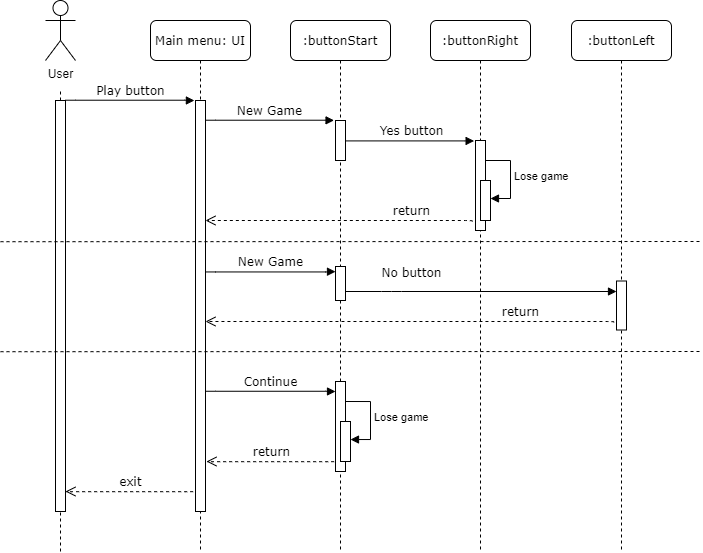

The diagram above was exported from draw.io. Its source (the exported page's mxGraphModel, read from the mxfile embedded in the PNG):
<mxGraphModel dx="745" dy="423" grid="1" gridSize="10" guides="1" tooltips="1" connect="1" arrows="1" fold="1" page="1" pageScale="1" pageWidth="827" pageHeight="1169" math="0" shadow="0">
  <root>
    <mxCell id="0" />
    <mxCell id="1" parent="0" />
    <mxCell id="5oZ1idAoIEOfA9_rG4AP-1" value=":buttonStart" style="shape=umlLifeline;perimeter=lifelinePerimeter;whiteSpace=wrap;html=1;container=1;collapsible=0;recursiveResize=0;outlineConnect=0;rounded=1;shadow=0;comic=0;labelBackgroundColor=none;strokeWidth=1;fontFamily=Verdana;fontSize=12;align=center;" vertex="1" parent="1">
      <mxGeometry x="299" y="309" width="100" height="531" as="geometry" />
    </mxCell>
    <mxCell id="5oZ1idAoIEOfA9_rG4AP-2" value="" style="html=1;points=[];perimeter=orthogonalPerimeter;rounded=0;shadow=0;comic=0;labelBackgroundColor=none;strokeWidth=1;fontFamily=Verdana;fontSize=12;align=center;" vertex="1" parent="5oZ1idAoIEOfA9_rG4AP-1">
      <mxGeometry x="45" y="100" width="10" height="40" as="geometry" />
    </mxCell>
    <mxCell id="5oZ1idAoIEOfA9_rG4AP-46" value="" style="html=1;points=[];perimeter=orthogonalPerimeter;rounded=0;shadow=0;comic=0;labelBackgroundColor=none;strokeWidth=1;fontFamily=Verdana;fontSize=12;align=center;" vertex="1" parent="5oZ1idAoIEOfA9_rG4AP-1">
      <mxGeometry x="45" y="246" width="10" height="34" as="geometry" />
    </mxCell>
    <mxCell id="5oZ1idAoIEOfA9_rG4AP-52" value="" style="html=1;points=[];perimeter=orthogonalPerimeter;rounded=0;shadow=0;comic=0;labelBackgroundColor=none;strokeWidth=1;fontFamily=Verdana;fontSize=12;align=center;" vertex="1" parent="5oZ1idAoIEOfA9_rG4AP-1">
      <mxGeometry x="45" y="361" width="10" height="90" as="geometry" />
    </mxCell>
    <mxCell id="5oZ1idAoIEOfA9_rG4AP-53" value="" style="html=1;points=[];perimeter=orthogonalPerimeter;" vertex="1" parent="5oZ1idAoIEOfA9_rG4AP-1">
      <mxGeometry x="50" y="401" width="10" height="40" as="geometry" />
    </mxCell>
    <mxCell id="5oZ1idAoIEOfA9_rG4AP-54" value="Lose game" style="edgeStyle=orthogonalEdgeStyle;html=1;align=left;spacingLeft=2;endArrow=block;rounded=0;" edge="1" parent="5oZ1idAoIEOfA9_rG4AP-1" target="5oZ1idAoIEOfA9_rG4AP-53">
      <mxGeometry relative="1" as="geometry">
        <mxPoint x="55" y="381" as="sourcePoint" />
        <Array as="points">
          <mxPoint x="80" y="381" />
          <mxPoint x="80" y="419" />
        </Array>
      </mxGeometry>
    </mxCell>
    <mxCell id="5oZ1idAoIEOfA9_rG4AP-5" value=":buttonRight" style="shape=umlLifeline;perimeter=lifelinePerimeter;whiteSpace=wrap;html=1;container=1;collapsible=0;recursiveResize=0;outlineConnect=0;rounded=1;shadow=0;comic=0;labelBackgroundColor=none;strokeWidth=1;fontFamily=Verdana;fontSize=12;align=center;" vertex="1" parent="1">
      <mxGeometry x="439" y="309" width="100" height="531" as="geometry" />
    </mxCell>
    <mxCell id="5oZ1idAoIEOfA9_rG4AP-6" value="" style="html=1;points=[];perimeter=orthogonalPerimeter;rounded=0;shadow=0;comic=0;labelBackgroundColor=none;strokeWidth=1;fontFamily=Verdana;fontSize=12;align=center;" vertex="1" parent="5oZ1idAoIEOfA9_rG4AP-5">
      <mxGeometry x="45" y="120" width="10" height="90" as="geometry" />
    </mxCell>
    <mxCell id="5oZ1idAoIEOfA9_rG4AP-8" value="Main menu: UI" style="shape=umlLifeline;perimeter=lifelinePerimeter;whiteSpace=wrap;html=1;container=0;collapsible=0;recursiveResize=0;outlineConnect=0;rounded=1;shadow=0;comic=0;labelBackgroundColor=none;strokeWidth=1;fontFamily=Verdana;fontSize=12;align=center;" vertex="1" parent="1">
      <mxGeometry x="159" y="309" width="100" height="531" as="geometry" />
    </mxCell>
    <mxCell id="5oZ1idAoIEOfA9_rG4AP-12" value="New Game" style="html=1;verticalAlign=bottom;endArrow=block;labelBackgroundColor=none;fontFamily=Verdana;fontSize=12;edgeStyle=elbowEdgeStyle;elbow=vertical;entryX=-0.145;entryY=-0.004;entryDx=0;entryDy=0;entryPerimeter=0;" edge="1" parent="1" target="5oZ1idAoIEOfA9_rG4AP-2">
      <mxGeometry relative="1" as="geometry">
        <mxPoint x="214" y="409" as="sourcePoint" />
        <mxPoint x="310" y="409" as="targetPoint" />
      </mxGeometry>
    </mxCell>
    <mxCell id="5oZ1idAoIEOfA9_rG4AP-13" value="Yes button" style="html=1;verticalAlign=bottom;endArrow=block;labelBackgroundColor=none;fontFamily=Verdana;fontSize=12;edgeStyle=elbowEdgeStyle;elbow=vertical;entryX=-0.138;entryY=0.005;entryDx=0;entryDy=0;entryPerimeter=0;" edge="1" parent="1" source="5oZ1idAoIEOfA9_rG4AP-2" target="5oZ1idAoIEOfA9_rG4AP-6">
      <mxGeometry x="0.026" relative="1" as="geometry">
        <mxPoint x="429" y="429" as="sourcePoint" />
        <mxPoint x="460" y="429" as="targetPoint" />
        <mxPoint as="offset" />
      </mxGeometry>
    </mxCell>
    <mxCell id="5oZ1idAoIEOfA9_rG4AP-14" value="User" style="shape=umlActor;verticalLabelPosition=bottom;verticalAlign=top;html=1;" vertex="1" parent="1">
      <mxGeometry x="54" y="289" width="30" height="60" as="geometry" />
    </mxCell>
    <mxCell id="5oZ1idAoIEOfA9_rG4AP-15" value="" style="html=1;points=[];perimeter=orthogonalPerimeter;rounded=0;shadow=0;comic=0;labelBackgroundColor=none;strokeWidth=1;fontFamily=Verdana;fontSize=12;align=center;" vertex="1" parent="1">
      <mxGeometry x="204" y="389" width="10" height="411" as="geometry" />
    </mxCell>
    <mxCell id="5oZ1idAoIEOfA9_rG4AP-16" value="" style="endArrow=none;dashed=1;html=1;" edge="1" parent="1" source="5oZ1idAoIEOfA9_rG4AP-17">
      <mxGeometry width="50" height="50" relative="1" as="geometry">
        <mxPoint x="99" y="879" as="sourcePoint" />
        <mxPoint x="69" y="379" as="targetPoint" />
      </mxGeometry>
    </mxCell>
    <mxCell id="5oZ1idAoIEOfA9_rG4AP-17" value="" style="html=1;points=[];perimeter=orthogonalPerimeter;" vertex="1" parent="1">
      <mxGeometry x="64" y="389" width="10" height="411" as="geometry" />
    </mxCell>
    <mxCell id="5oZ1idAoIEOfA9_rG4AP-18" value="" style="endArrow=none;dashed=1;html=1;" edge="1" parent="1" target="5oZ1idAoIEOfA9_rG4AP-17">
      <mxGeometry width="50" height="50" relative="1" as="geometry">
        <mxPoint x="69" y="840" as="sourcePoint" />
        <mxPoint x="99" y="379" as="targetPoint" />
      </mxGeometry>
    </mxCell>
    <mxCell id="5oZ1idAoIEOfA9_rG4AP-19" value="Play button" style="html=1;verticalAlign=bottom;endArrow=block;labelBackgroundColor=none;fontFamily=Verdana;fontSize=12;edgeStyle=elbowEdgeStyle;elbow=vertical;entryX=-0.111;entryY=0;entryDx=0;entryDy=0;entryPerimeter=0;" edge="1" parent="1" target="5oZ1idAoIEOfA9_rG4AP-15">
      <mxGeometry relative="1" as="geometry">
        <mxPoint x="74" y="389" as="sourcePoint" />
        <mxPoint x="190" y="389" as="targetPoint" />
      </mxGeometry>
    </mxCell>
    <mxCell id="5oZ1idAoIEOfA9_rG4AP-23" value="" style="html=1;points=[];perimeter=orthogonalPerimeter;" vertex="1" parent="1">
      <mxGeometry x="489" y="469" width="10" height="40" as="geometry" />
    </mxCell>
    <mxCell id="5oZ1idAoIEOfA9_rG4AP-24" value="Lose game" style="edgeStyle=orthogonalEdgeStyle;html=1;align=left;spacingLeft=2;endArrow=block;rounded=0;" edge="1" parent="1" target="5oZ1idAoIEOfA9_rG4AP-23">
      <mxGeometry relative="1" as="geometry">
        <mxPoint x="494" y="449" as="sourcePoint" />
        <Array as="points">
          <mxPoint x="519" y="449" />
          <mxPoint x="519" y="487" />
        </Array>
      </mxGeometry>
    </mxCell>
    <mxCell id="5oZ1idAoIEOfA9_rG4AP-30" value="return" style="html=1;verticalAlign=bottom;endArrow=open;dashed=1;endSize=8;labelBackgroundColor=none;fontFamily=Verdana;fontSize=12;edgeStyle=elbowEdgeStyle;elbow=vertical;exitX=-0.32;exitY=0.9;exitDx=0;exitDy=0;exitPerimeter=0;" edge="1" parent="1" source="5oZ1idAoIEOfA9_rG4AP-6">
      <mxGeometry x="-0.5385" relative="1" as="geometry">
        <mxPoint x="214" y="509" as="targetPoint" />
        <Array as="points">
          <mxPoint x="304" y="509" />
          <mxPoint x="334" y="509" />
        </Array>
        <mxPoint x="344" y="509" as="sourcePoint" />
        <mxPoint as="offset" />
      </mxGeometry>
    </mxCell>
    <mxCell id="5oZ1idAoIEOfA9_rG4AP-36" value="" style="endArrow=none;dashed=1;html=1;" edge="1" parent="1">
      <mxGeometry width="50" height="50" relative="1" as="geometry">
        <mxPoint x="9" y="530.2" as="sourcePoint" />
        <mxPoint x="710" y="530" as="targetPoint" />
      </mxGeometry>
    </mxCell>
    <mxCell id="5oZ1idAoIEOfA9_rG4AP-39" value="" style="endArrow=none;dashed=1;html=1;" edge="1" parent="1">
      <mxGeometry width="50" height="50" relative="1" as="geometry">
        <mxPoint x="9" y="640.2" as="sourcePoint" />
        <mxPoint x="710" y="640" as="targetPoint" />
      </mxGeometry>
    </mxCell>
    <mxCell id="5oZ1idAoIEOfA9_rG4AP-41" value=":buttonLeft" style="shape=umlLifeline;perimeter=lifelinePerimeter;whiteSpace=wrap;html=1;container=1;collapsible=0;recursiveResize=0;outlineConnect=0;rounded=1;shadow=0;comic=0;labelBackgroundColor=none;strokeWidth=1;fontFamily=Verdana;fontSize=12;align=center;" vertex="1" parent="1">
      <mxGeometry x="580" y="309" width="100" height="531" as="geometry" />
    </mxCell>
    <mxCell id="5oZ1idAoIEOfA9_rG4AP-42" value="" style="html=1;points=[];perimeter=orthogonalPerimeter;rounded=0;shadow=0;comic=0;labelBackgroundColor=none;strokeWidth=1;fontFamily=Verdana;fontSize=12;align=center;" vertex="1" parent="5oZ1idAoIEOfA9_rG4AP-41">
      <mxGeometry x="45" y="260.5" width="10" height="49" as="geometry" />
    </mxCell>
    <mxCell id="5oZ1idAoIEOfA9_rG4AP-45" value="No button" style="html=1;verticalAlign=bottom;endArrow=block;labelBackgroundColor=none;fontFamily=Verdana;fontSize=12;edgeStyle=elbowEdgeStyle;elbow=vertical;" edge="1" parent="1" target="5oZ1idAoIEOfA9_rG4AP-42">
      <mxGeometry x="-0.5165" y="9" relative="1" as="geometry">
        <mxPoint x="354" y="580" as="sourcePoint" />
        <mxPoint x="600" y="569" as="targetPoint" />
        <Array as="points">
          <mxPoint x="400" y="580" />
        </Array>
        <mxPoint as="offset" />
      </mxGeometry>
    </mxCell>
    <mxCell id="5oZ1idAoIEOfA9_rG4AP-47" value="New Game" style="html=1;verticalAlign=bottom;endArrow=block;entryX=0;entryY=0;labelBackgroundColor=none;fontFamily=Verdana;fontSize=12;edgeStyle=elbowEdgeStyle;elbow=vertical;" edge="1" parent="1">
      <mxGeometry relative="1" as="geometry">
        <mxPoint x="214" y="560.17" as="sourcePoint" />
        <mxPoint x="344" y="560.17" as="targetPoint" />
      </mxGeometry>
    </mxCell>
    <mxCell id="5oZ1idAoIEOfA9_rG4AP-49" value="return" style="html=1;verticalAlign=bottom;endArrow=open;dashed=1;endSize=8;labelBackgroundColor=none;fontFamily=Verdana;fontSize=12;edgeStyle=elbowEdgeStyle;elbow=vertical;exitX=-0.32;exitY=0.9;exitDx=0;exitDy=0;exitPerimeter=0;" edge="1" parent="1">
      <mxGeometry x="-0.5385" relative="1" as="geometry">
        <mxPoint x="214" y="610" as="targetPoint" />
        <Array as="points">
          <mxPoint x="620" y="610" />
        </Array>
        <mxPoint x="622.4000000000002" y="611.0000000000001" as="sourcePoint" />
        <mxPoint as="offset" />
      </mxGeometry>
    </mxCell>
    <mxCell id="5oZ1idAoIEOfA9_rG4AP-51" value="Continue" style="html=1;verticalAlign=bottom;endArrow=block;entryX=0;entryY=0;labelBackgroundColor=none;fontFamily=Verdana;fontSize=12;edgeStyle=elbowEdgeStyle;elbow=vertical;" edge="1" parent="1">
      <mxGeometry relative="1" as="geometry">
        <mxPoint x="214" y="680" as="sourcePoint" />
        <mxPoint x="344" y="680" as="targetPoint" />
      </mxGeometry>
    </mxCell>
    <mxCell id="5oZ1idAoIEOfA9_rG4AP-55" value="return" style="html=1;verticalAlign=bottom;endArrow=open;dashed=1;endSize=8;labelBackgroundColor=none;fontFamily=Verdana;fontSize=12;edgeStyle=elbowEdgeStyle;elbow=vertical;exitX=-0.14;exitY=0.89;exitDx=0;exitDy=0;exitPerimeter=0;" edge="1" parent="1" source="5oZ1idAoIEOfA9_rG4AP-52">
      <mxGeometry x="-0.0216" relative="1" as="geometry">
        <mxPoint x="215" y="750" as="targetPoint" />
        <Array as="points">
          <mxPoint x="335.6" y="750.2" />
        </Array>
        <mxPoint x="338.0000000000001" y="751.2" as="sourcePoint" />
        <mxPoint as="offset" />
      </mxGeometry>
    </mxCell>
    <mxCell id="5oZ1idAoIEOfA9_rG4AP-56" value="exit" style="html=1;verticalAlign=bottom;endArrow=open;dashed=1;endSize=8;labelBackgroundColor=none;fontFamily=Verdana;fontSize=12;edgeStyle=elbowEdgeStyle;elbow=vertical;exitX=-0.14;exitY=0.89;exitDx=0;exitDy=0;exitPerimeter=0;" edge="1" parent="1">
      <mxGeometry x="-0.0216" relative="1" as="geometry">
        <mxPoint x="74" y="780" as="targetPoint" />
        <Array as="points">
          <mxPoint x="194.60000000000002" y="780.2" />
        </Array>
        <mxPoint x="201.5999999999999" y="780.1000000000001" as="sourcePoint" />
        <mxPoint as="offset" />
      </mxGeometry>
    </mxCell>
  </root>
</mxGraphModel>